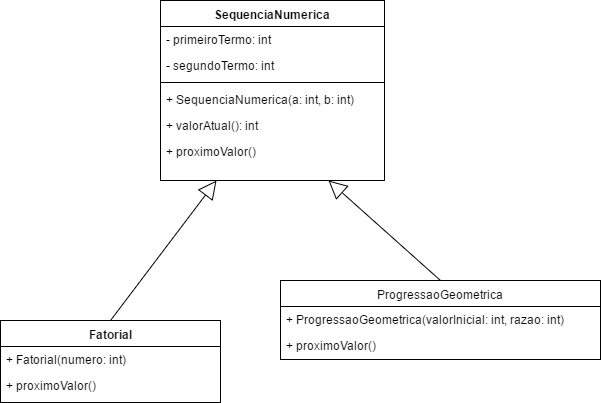

The diagram above was exported from draw.io. Its source (the exported page's mxGraphModel, read from the mxfile embedded in the PNG):
<mxGraphModel dx="1320" dy="509" grid="1" gridSize="10" guides="1" tooltips="1" connect="1" arrows="1" fold="1" page="1" pageScale="1" pageWidth="826" pageHeight="1169" background="#ffffff" math="0" shadow="0">
  <root>
    <mxCell id="0" />
    <mxCell id="1" parent="0" />
    <mxCell id="2" value="SequenciaNumerica" style="swimlane;html=1;fontStyle=1;align=center;verticalAlign=top;childLayout=stackLayout;horizontal=1;startSize=26;horizontalStack=0;resizeParent=1;resizeLast=0;collapsible=1;marginBottom=0;swimlaneFillColor=#ffffff;" vertex="1" parent="1">
      <mxGeometry x="280" y="39" width="224" height="180" as="geometry" />
    </mxCell>
    <mxCell id="3" value="- primeiroTermo: int" style="text;html=1;strokeColor=none;fillColor=none;align=left;verticalAlign=top;spacingLeft=4;spacingRight=4;whiteSpace=wrap;overflow=hidden;rotatable=0;points=[[0,0.5],[1,0.5]];portConstraint=eastwest;" vertex="1" parent="2">
      <mxGeometry y="26" width="224" height="26" as="geometry" />
    </mxCell>
    <mxCell id="6" value="- segundoTermo: int" style="text;html=1;strokeColor=none;fillColor=none;align=left;verticalAlign=top;spacingLeft=4;spacingRight=4;whiteSpace=wrap;overflow=hidden;rotatable=0;points=[[0,0.5],[1,0.5]];portConstraint=eastwest;" vertex="1" parent="2">
      <mxGeometry y="52" width="224" height="26" as="geometry" />
    </mxCell>
    <mxCell id="4" value="" style="line;html=1;strokeWidth=1;fillColor=none;align=left;verticalAlign=middle;spacingTop=-1;spacingLeft=3;spacingRight=3;rotatable=0;labelPosition=right;points=[];portConstraint=eastwest;" vertex="1" parent="2">
      <mxGeometry y="78" width="224" height="8" as="geometry" />
    </mxCell>
    <mxCell id="8" value="+ SequenciaNumerica(a: int, b: int)" style="text;html=1;strokeColor=none;fillColor=none;align=left;verticalAlign=top;spacingLeft=4;spacingRight=4;whiteSpace=wrap;overflow=hidden;rotatable=0;points=[[0,0.5],[1,0.5]];portConstraint=eastwest;" vertex="1" parent="2">
      <mxGeometry y="86" width="224" height="26" as="geometry" />
    </mxCell>
    <mxCell id="5" value="+ valorAtual(): int" style="text;html=1;strokeColor=none;fillColor=none;align=left;verticalAlign=top;spacingLeft=4;spacingRight=4;whiteSpace=wrap;overflow=hidden;rotatable=0;points=[[0,0.5],[1,0.5]];portConstraint=eastwest;" vertex="1" parent="2">
      <mxGeometry y="112" width="224" height="26" as="geometry" />
    </mxCell>
    <mxCell id="7" value="+ proximoValor()" style="text;html=1;strokeColor=none;fillColor=none;align=left;verticalAlign=top;spacingLeft=4;spacingRight=4;whiteSpace=wrap;overflow=hidden;rotatable=0;points=[[0,0.5],[1,0.5]];portConstraint=eastwest;" vertex="1" parent="2">
      <mxGeometry y="138" width="224" height="26" as="geometry" />
    </mxCell>
    <mxCell id="9" value="Fatorial" style="swimlane;html=1;fontStyle=1;align=center;verticalAlign=top;childLayout=stackLayout;horizontal=1;startSize=26;horizontalStack=0;resizeParent=1;resizeLast=0;collapsible=1;marginBottom=0;swimlaneFillColor=#ffffff;" vertex="1" parent="1">
      <mxGeometry x="120" y="359" width="220" height="82" as="geometry" />
    </mxCell>
    <mxCell id="12" value="+ Fatorial(numero: int)" style="text;html=1;strokeColor=none;fillColor=none;align=left;verticalAlign=top;spacingLeft=4;spacingRight=4;whiteSpace=wrap;overflow=hidden;rotatable=0;points=[[0,0.5],[1,0.5]];portConstraint=eastwest;" vertex="1" parent="9">
      <mxGeometry y="26" width="220" height="26" as="geometry" />
    </mxCell>
    <mxCell id="14" value="+ proximoValor()" style="text;html=1;strokeColor=none;fillColor=none;align=left;verticalAlign=top;spacingLeft=4;spacingRight=4;whiteSpace=wrap;overflow=hidden;rotatable=0;points=[[0,0.5],[1,0.5]];portConstraint=eastwest;" vertex="1" parent="9">
      <mxGeometry y="52" width="220" height="26" as="geometry" />
    </mxCell>
    <mxCell id="15" value="ProgressaoGeometrica" style="swimlane;html=1;fontStyle=0;childLayout=stackLayout;horizontal=1;startSize=26;fillColor=none;horizontalStack=0;resizeParent=1;resizeLast=0;collapsible=1;marginBottom=0;swimlaneFillColor=#ffffff;" vertex="1" parent="1">
      <mxGeometry x="400" y="319" width="320" height="79" as="geometry" />
    </mxCell>
    <mxCell id="16" value="+ ProgressaoGeometrica(valorInicial: int, razao: int)" style="text;html=1;strokeColor=none;fillColor=none;align=left;verticalAlign=top;spacingLeft=4;spacingRight=4;whiteSpace=wrap;overflow=hidden;rotatable=0;points=[[0,0.5],[1,0.5]];portConstraint=eastwest;" vertex="1" parent="15">
      <mxGeometry y="26" width="320" height="26" as="geometry" />
    </mxCell>
    <mxCell id="17" value="+ proximoValor()" style="text;html=1;strokeColor=none;fillColor=none;align=left;verticalAlign=top;spacingLeft=4;spacingRight=4;whiteSpace=wrap;overflow=hidden;rotatable=0;points=[[0,0.5],[1,0.5]];portConstraint=eastwest;" vertex="1" parent="15">
      <mxGeometry y="52" width="320" height="26" as="geometry" />
    </mxCell>
    <mxCell id="19" value="" style="endArrow=block;endSize=16;endFill=0;html=1;exitX=0.5;exitY=0;entryX=0.25;entryY=1;" edge="1" parent="1" source="9" target="2">
      <mxGeometry width="160" relative="1" as="geometry">
        <mxPoint x="60" y="420" as="sourcePoint" />
        <mxPoint x="220" y="420" as="targetPoint" />
      </mxGeometry>
    </mxCell>
    <mxCell id="20" value="" style="endArrow=block;endSize=16;endFill=0;html=1;exitX=0.5;exitY=0;entryX=0.75;entryY=1;" edge="1" parent="1" source="15" target="2">
      <mxGeometry width="160" relative="1" as="geometry">
        <mxPoint x="40" y="460" as="sourcePoint" />
        <mxPoint x="380" y="220" as="targetPoint" />
      </mxGeometry>
    </mxCell>
  </root>
</mxGraphModel>